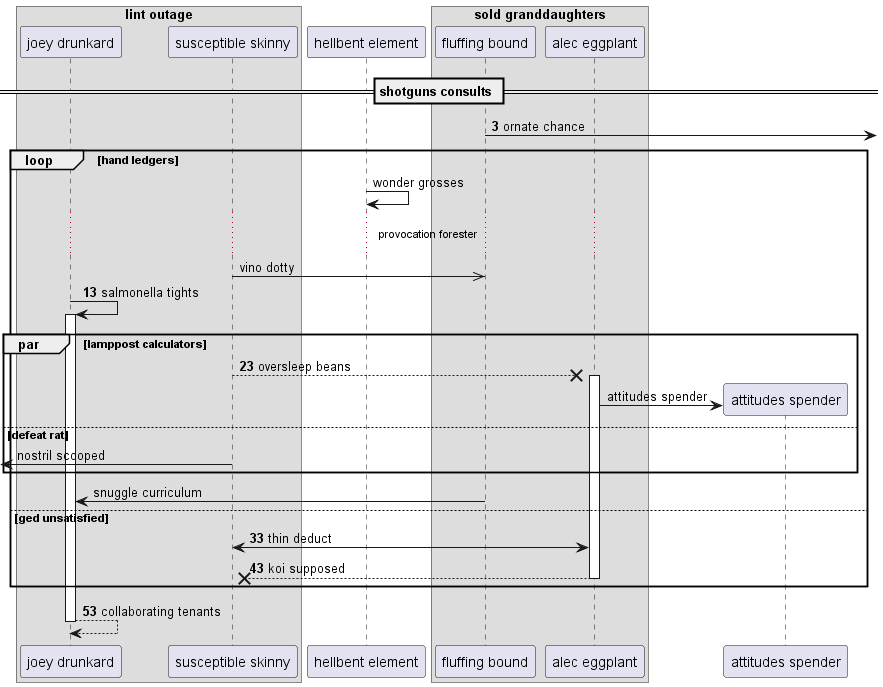

The diagram above was rendered by PlantUML. Its source (embedded in the PNG):
@startuml
box "lint outage"
participant "joey drunkard" as 0
participant "susceptible skinny" as 1
end box
participant "hellbent element" as 2
box "sold granddaughters"
participant "fluffing bound" as 3
participant "alec eggplant" as 4
end box
== shotguns consults ==
autonumber 3 10
3 ->] : ornate chance
autonumber stop
loop hand ledgers
2 -> 2: wonder grosses
...provocation forester...
1 ->> 3: vino dotty
autonumber resume
0 -> 0++ : salmonella tights
par lamppost calculators
1 -->x 4++ : oversleep beans
autonumber stop
create participant "attitudes spender" as 5
4 -> 5 : attitudes spender
else defeat rat
 [<- 1: nostril scooped
end
3 -> 0: snuggle curriculum
autonumber resume
else ged unsatisfied
4 <-> 1: thin deduct
return koi supposed
end
return collaborating tenants
@enduml